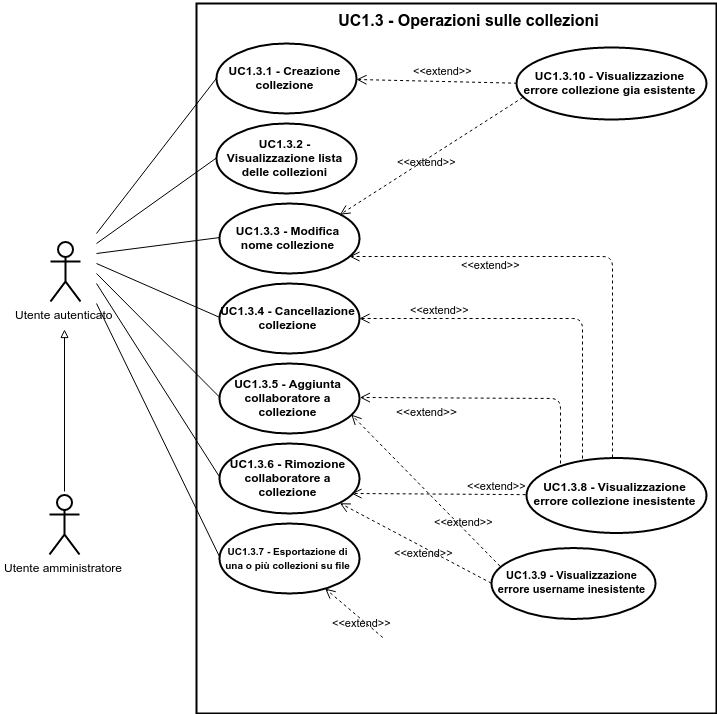

The diagram above was exported from draw.io. Its source (the exported page's mxGraphModel, read from the mxfile embedded in the PNG):
<mxGraphModel dx="4378" dy="2906" grid="1" gridSize="10" guides="1" tooltips="1" connect="1" arrows="1" fold="1" page="1" pageScale="1" pageWidth="826" pageHeight="1169" background="#ffffff" math="0">
  <root>
    <mxCell id="0" />
    <mxCell id="1" parent="0" />
    <mxCell id="2" value="Utente autenticato" style="shape=umlActor;verticalLabelPosition=bottom;labelBackgroundColor=#ffffff;verticalAlign=top;html=1;shadow=0;glass=0;strokeWidth=2;fillColor=none;" vertex="1" parent="1">
      <mxGeometry x="404" y="-582" width="30" height="60" as="geometry" />
    </mxCell>
    <mxCell id="3" value="&lt;b&gt;UC1.3.2 - Visualizzazione lista delle collezioni&lt;/b&gt;" style="ellipse;whiteSpace=wrap;html=1;shadow=0;glass=0;strokeWidth=2;fillColor=none;" vertex="1" parent="1">
      <mxGeometry x="570" y="-700" width="140" height="70" as="geometry" />
    </mxCell>
    <mxCell id="4" value="&lt;b&gt;UC1.3.3 - Modifica nome collezione&lt;/b&gt;" style="ellipse;whiteSpace=wrap;html=1;shadow=0;glass=0;strokeWidth=2;fillColor=none;" vertex="1" parent="1">
      <mxGeometry x="573" y="-620" width="140" height="70" as="geometry" />
    </mxCell>
    <mxCell id="5" value="&lt;b&gt;UC1.3.4 - Cancellazione collezione&lt;/b&gt;" style="ellipse;whiteSpace=wrap;html=1;shadow=0;glass=0;strokeWidth=2;fillColor=none;" vertex="1" parent="1">
      <mxGeometry x="573" y="-540" width="140" height="70" as="geometry" />
    </mxCell>
    <mxCell id="6" value="&lt;b&gt;UC1.3.5 - Aggiunta collaboratore a collezione&lt;/b&gt;" style="ellipse;whiteSpace=wrap;html=1;shadow=0;glass=0;strokeWidth=2;fillColor=none;" vertex="1" parent="1">
      <mxGeometry x="573" y="-460" width="140" height="70" as="geometry" />
    </mxCell>
    <mxCell id="7" value="&lt;b&gt;UC1.3.6 - Rimozione collaboratore a collezione&lt;/b&gt;" style="ellipse;whiteSpace=wrap;html=1;shadow=0;glass=0;strokeWidth=2;fillColor=none;" vertex="1" parent="1">
      <mxGeometry x="573" y="-380" width="140" height="70" as="geometry" />
    </mxCell>
    <mxCell id="8" value="&lt;b&gt;UC1.3.1 - Creazione collezione&lt;/b&gt;" style="ellipse;whiteSpace=wrap;html=1;shadow=0;glass=0;strokeWidth=2;fillColor=none;" vertex="1" parent="1">
      <mxGeometry x="570" y="-780" width="140" height="70" as="geometry" />
    </mxCell>
    <mxCell id="9" value="" style="endArrow=none;html=1;entryX=0;entryY=0.5;" edge="1" target="8" parent="1">
      <mxGeometry x="450" y="-746" width="50" height="50" as="geometry">
        <mxPoint x="450" y="-590" as="sourcePoint" />
        <mxPoint x="490" y="-640" as="targetPoint" />
      </mxGeometry>
    </mxCell>
    <mxCell id="10" value="" style="endArrow=none;html=1;entryX=0;entryY=0.5;" edge="1" target="3" parent="1">
      <mxGeometry x="450" y="-666" width="50" height="50" as="geometry">
        <mxPoint x="450" y="-580" as="sourcePoint" />
        <mxPoint x="510" y="-610" as="targetPoint" />
      </mxGeometry>
    </mxCell>
    <mxCell id="11" value="" style="endArrow=none;html=1;entryX=0;entryY=0.5;" edge="1" target="4" parent="1">
      <mxGeometry x="450" y="-586" width="50" height="50" as="geometry">
        <mxPoint x="450" y="-570" as="sourcePoint" />
        <mxPoint x="540" y="-590" as="targetPoint" />
      </mxGeometry>
    </mxCell>
    <mxCell id="12" value="" style="endArrow=none;html=1;entryX=0;entryY=0.5;" edge="1" target="5" parent="1">
      <mxGeometry x="450" y="-560" width="50" height="50" as="geometry">
        <mxPoint x="450" y="-560" as="sourcePoint" />
        <mxPoint x="540" y="-550" as="targetPoint" />
      </mxGeometry>
    </mxCell>
    <mxCell id="13" value="" style="endArrow=none;html=1;entryX=0;entryY=0.5;" edge="1" target="6" parent="1">
      <mxGeometry x="450" y="-550" width="50" height="50" as="geometry">
        <mxPoint x="450" y="-550" as="sourcePoint" />
        <mxPoint x="560" y="-470" as="targetPoint" />
      </mxGeometry>
    </mxCell>
    <mxCell id="14" value="" style="endArrow=none;html=1;entryX=0;entryY=0.5;" edge="1" target="7" parent="1">
      <mxGeometry x="450" y="-540" width="50" height="50" as="geometry">
        <mxPoint x="450" y="-540" as="sourcePoint" />
        <mxPoint x="540" y="-380" as="targetPoint" />
      </mxGeometry>
    </mxCell>
    <mxCell id="15" value="&lt;font style=&quot;font-size: 16px&quot;&gt;UC1.3 - Operazioni sulle collezioni&lt;/font&gt;" style="text;html=1;strokeColor=none;fillColor=none;align=center;verticalAlign=middle;whiteSpace=wrap;overflow=hidden;fontStyle=1" vertex="1" parent="1">
      <mxGeometry x="687" y="-816" width="270" height="25" as="geometry" />
    </mxCell>
    <mxCell id="16" style="edgeStyle=orthogonalEdgeStyle;rounded=0;html=1;exitX=0.5;exitY=0.5;exitPerimeter=0;entryX=0.5;entryY=0.5;entryPerimeter=0;jettySize=auto;orthogonalLoop=1;" edge="1" source="2" target="2" parent="1">
      <mxGeometry x="419.1428571428578" y="-551.7142857142858" as="geometry" />
    </mxCell>
    <mxCell id="17" value="&lt;b&gt;UC1.3.10 - Visualizzazione errore collezione gia esistente&lt;/b&gt;" style="ellipse;whiteSpace=wrap;html=1;shadow=0;glass=0;strokeWidth=2;fillColor=none;" vertex="1" parent="1">
      <mxGeometry x="870" y="-776" width="190" height="72" as="geometry" />
    </mxCell>
    <mxCell id="18" value="&amp;lt;&amp;lt;extend&amp;gt;&amp;gt;" style="html=1;verticalAlign=bottom;endArrow=open;dashed=1;endSize=8;strokeWidth=1;exitX=0;exitY=0.5;labelBackgroundColor=none;" edge="1" source="17" parent="1">
      <mxGeometry x="710" y="-744" as="geometry">
        <mxPoint x="795.9002297572392" y="-717.9444811625306" as="sourcePoint" />
        <mxPoint x="710" y="-744" as="targetPoint" />
        <mxPoint as="offset" />
      </mxGeometry>
    </mxCell>
    <mxCell id="19" value="&lt;b&gt;UC1.3.8 - Visualizzazione errore collezione inesistente&lt;/b&gt;" style="ellipse;whiteSpace=wrap;html=1;shadow=0;glass=0;strokeWidth=2;fillColor=none;" vertex="1" parent="1">
      <mxGeometry x="880" y="-366" width="180" height="75" as="geometry" />
    </mxCell>
    <mxCell id="20" value="&amp;lt;&amp;lt;extend&amp;gt;&amp;gt;" style="html=1;verticalAlign=bottom;endArrow=open;dashed=1;endSize=8;strokeWidth=1;labelBackgroundColor=none;" edge="1" target="5" parent="1">
      <mxGeometry x="713" y="-505" as="geometry">
        <mxPoint x="936" y="-365" as="sourcePoint" />
        <mxPoint x="710" y="-500" as="targetPoint" />
        <mxPoint as="offset" />
        <Array as="points">
          <mxPoint x="936" y="-505" />
        </Array>
      </mxGeometry>
    </mxCell>
    <mxCell id="21" value="" style="text;html=1;strokeColor=none;fillColor=none;align=left;verticalAlign=middle;spacingTop=-1;spacingLeft=4;spacingRight=4;rotatable=0;labelPosition=right;points=[];portConstraint=eastwest;" vertex="1" parent="1">
      <mxGeometry x="770" y="-210" width="20" height="14" as="geometry" />
    </mxCell>
    <mxCell id="22" value="&lt;font style=&quot;font-size: 11px&quot;&gt;&amp;lt;&amp;lt;extend&amp;gt;&amp;gt;&lt;/font&gt;" style="html=1;verticalAlign=bottom;endArrow=open;dashed=1;endSize=8;strokeWidth=1;labelBackgroundColor=none;" edge="1" parent="1">
      <mxGeometry x="703" y="-567" as="geometry">
        <mxPoint x="966" y="-366" as="sourcePoint" />
        <mxPoint x="703" y="-567" as="targetPoint" />
        <mxPoint as="offset" />
        <Array as="points">
          <mxPoint x="966" y="-567" />
        </Array>
      </mxGeometry>
    </mxCell>
    <mxCell id="23" value="&lt;font style=&quot;font-size: 11px&quot;&gt;&amp;lt;&amp;lt;extend&amp;gt;&amp;gt;&lt;/font&gt;" style="html=1;verticalAlign=bottom;endArrow=open;dashed=1;endSize=8;strokeWidth=1;exitX=0.036;exitY=0.71;entryX=1;entryY=0;exitPerimeter=0;labelBackgroundColor=none;" edge="1" source="17" target="4" parent="1">
      <mxGeometry x="693.4285714285716" y="-726" as="geometry">
        <mxPoint x="1502.1487603305786" y="-872" as="sourcePoint" />
        <mxPoint x="1469.917355371901" y="-875.3057851239669" as="targetPoint" />
        <mxPoint as="offset" />
      </mxGeometry>
    </mxCell>
    <mxCell id="24" value="&lt;font style=&quot;font-size: 11px&quot;&gt;&lt;b&gt;UC1.3.9 - Visualizzazione errore username inesistente&lt;/b&gt;&lt;/font&gt;" style="ellipse;whiteSpace=wrap;html=1;shadow=0;glass=0;strokeWidth=2;fillColor=none;" vertex="1" parent="1">
      <mxGeometry x="845" y="-276" width="164" height="71" as="geometry" />
    </mxCell>
    <mxCell id="25" value="&lt;font style=&quot;font-size: 12px&quot;&gt;&amp;lt;&amp;lt;&lt;/font&gt;&lt;font style=&quot;font-size: 11px&quot;&gt;extend&lt;/font&gt;&lt;font style=&quot;font-size: 12px&quot;&gt;&amp;gt;&amp;gt;&lt;/font&gt;" style="html=1;verticalAlign=bottom;endArrow=open;dashed=1;endSize=8;strokeWidth=1;labelBackgroundColor=none;entryX=1;entryY=0.5;" edge="1" target="6" parent="1">
      <mxGeometry as="geometry">
        <mxPoint x="914" y="-360" as="sourcePoint" />
        <mxPoint x="713" y="-420" as="targetPoint" />
        <mxPoint x="-33" y="-10" as="offset" />
        <Array as="points">
          <mxPoint x="914" y="-425" />
        </Array>
      </mxGeometry>
    </mxCell>
    <mxCell id="26" value="&lt;font style=&quot;font-size: 11px&quot;&gt;&amp;lt;&amp;lt;extend&amp;gt;&amp;gt;&lt;/font&gt;" style="html=1;verticalAlign=bottom;endArrow=open;dashed=1;endSize=8;strokeWidth=1;exitX=0.048;exitY=0.267;entryX=0.949;entryY=0.749;exitPerimeter=0;entryPerimeter=0;labelBackgroundColor=none;" edge="1" source="24" target="6" parent="1">
      <mxGeometry as="geometry">
        <mxPoint x="1495.1487603305786" y="-512" as="sourcePoint" />
        <mxPoint x="1470" y="-515" as="targetPoint" />
        <mxPoint x="38" y="40" as="offset" />
      </mxGeometry>
    </mxCell>
    <mxCell id="27" value="&lt;font style=&quot;font-size: 11px&quot;&gt;&amp;lt;&amp;lt;extend&amp;gt;&amp;gt;&lt;/font&gt;" style="html=1;verticalAlign=bottom;endArrow=open;dashed=1;endSize=8;strokeWidth=1;exitX=0;exitY=0.5;labelBackgroundColor=none;" edge="1" source="19" parent="1">
      <mxGeometry as="geometry">
        <mxPoint x="899.9767441860467" y="-314.5348837209301" as="sourcePoint" />
        <mxPoint x="705" y="-330" as="targetPoint" />
        <mxPoint x="58" as="offset" />
      </mxGeometry>
    </mxCell>
    <mxCell id="28" value="&lt;font style=&quot;font-size: 11px&quot;&gt;&amp;lt;&amp;lt;extend&amp;gt;&amp;gt;&lt;/font&gt;" style="html=1;verticalAlign=bottom;endArrow=open;dashed=1;endSize=8;strokeWidth=1;exitX=0;exitY=0.5;entryX=1;entryY=1;labelBackgroundColor=none;" edge="1" source="24" target="7" parent="1">
      <mxGeometry as="geometry">
        <mxPoint x="2109.1487603305786" y="-522" as="sourcePoint" />
        <mxPoint x="2083.9999999999995" y="-525" as="targetPoint" />
        <mxPoint x="8" y="18" as="offset" />
      </mxGeometry>
    </mxCell>
    <mxCell id="29" value="&lt;b&gt;&lt;font style=&quot;font-size: 10px&quot;&gt;UC1.3.7 - Esportazione di una o più collezioni su file&lt;/font&gt;&lt;/b&gt;" style="ellipse;whiteSpace=wrap;html=1;shadow=0;glass=0;strokeWidth=2;fillColor=none;" vertex="1" parent="1">
      <mxGeometry x="573" y="-300" width="140" height="70" as="geometry" />
    </mxCell>
    <mxCell id="30" value="" style="endArrow=none;html=1;exitX=0;exitY=0.5;" edge="1" source="29" parent="1">
      <mxGeometry x="450" y="-520" width="50" height="50" as="geometry">
        <mxPoint x="400" y="-360" as="sourcePoint" />
        <mxPoint x="450" y="-520" as="targetPoint" />
      </mxGeometry>
    </mxCell>
    <mxCell id="31" value="&lt;font style=&quot;font-size: 11px&quot;&gt;&amp;lt;&amp;lt;extend&amp;gt;&amp;gt;&lt;/font&gt;" style="html=1;verticalAlign=bottom;endArrow=open;dashed=1;endSize=8;strokeWidth=1;exitX=0;exitY=0;labelBackgroundColor=none;" edge="1" target="29" parent="1">
      <mxGeometry x="-40" y="60" as="geometry">
        <mxPoint x="736.2857142857147" y="-186" as="sourcePoint" />
        <mxPoint x="652" y="-260" as="targetPoint" />
        <mxPoint x="8" y="18" as="offset" />
      </mxGeometry>
    </mxCell>
    <mxCell id="32" value="" style="edgeStyle=orthogonalEdgeStyle;rounded=0;html=1;endArrow=block;endFill=0;jettySize=auto;orthogonalLoop=1;strokeWidth=1;fontSize=11;" edge="1" parent="1">
      <mxGeometry x="418" y="-494" as="geometry">
        <mxPoint x="418" y="-332" as="sourcePoint" />
        <mxPoint x="418" y="-494" as="targetPoint" />
      </mxGeometry>
    </mxCell>
    <mxCell id="33" value="Utente amministratore" style="shape=umlActor;verticalLabelPosition=bottom;labelBackgroundColor=#ffffff;verticalAlign=top;html=1;shadow=0;glass=0;strokeWidth=2;fillColor=none;" vertex="1" parent="1">
      <mxGeometry x="403" y="-329" width="30" height="60" as="geometry" />
    </mxCell>
    <mxCell id="34" value="" style="html=1;shadow=0;glass=0;strokeWidth=2;fillColor=none;" vertex="1" parent="1">
      <mxGeometry x="550" y="-820" width="520" height="710" as="geometry" />
    </mxCell>
  </root>
</mxGraphModel>